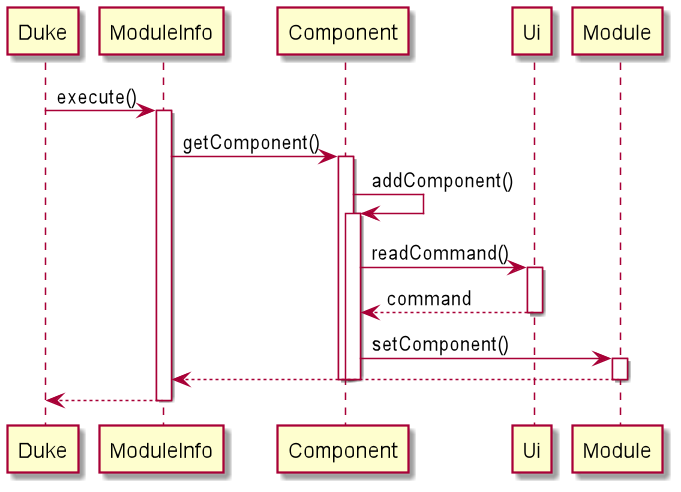

The diagram above was rendered by PlantUML. Its source (embedded in the PNG):
@startuml
participant Duke
Duke -> ModuleInfo : execute()
activate ModuleInfo
ModuleInfo -> Component : getComponent()
activate Component
Component -> Component : addComponent()
activate Component
Component -> Ui : readCommand()
activate Ui
Ui --> Component : command
deactivate Ui

Component -> Module : setComponent()
activate Module
Module --> ModuleInfo
deactivate Module
deactivate Component
deactivate Component

return
@enduml